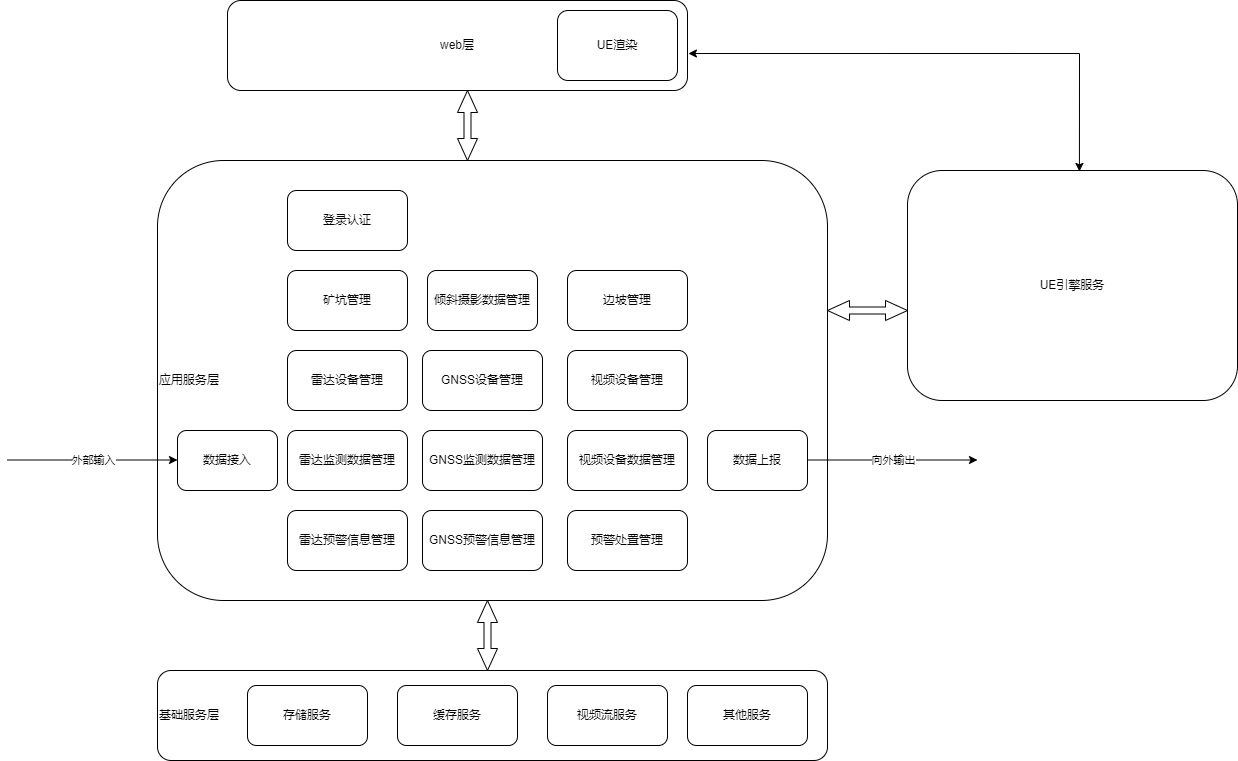

The diagram above was exported from draw.io. Its source (the exported page's mxGraphModel, read from the mxfile embedded in the PNG):
<mxGraphModel dx="2245" dy="1997" grid="1" gridSize="10" guides="1" tooltips="1" connect="1" arrows="1" fold="1" page="1" pageScale="1" pageWidth="827" pageHeight="1169" math="0" shadow="0">
  <root>
    <mxCell id="0" />
    <mxCell id="1" parent="0" />
    <mxCell id="rZ4Ay4eNDEcmefe1dPeA-1" value="&lt;div style=&quot;&quot;&gt;&lt;span style=&quot;background-color: initial;&quot;&gt;应用服务层&lt;/span&gt;&lt;/div&gt;" style="rounded=1;whiteSpace=wrap;html=1;align=left;" parent="1" vertex="1">
      <mxGeometry x="130" y="130" width="670" height="440" as="geometry" />
    </mxCell>
    <mxCell id="rZ4Ay4eNDEcmefe1dPeA-14" value="" style="endArrow=classic;html=1;rounded=0;" parent="1" edge="1">
      <mxGeometry relative="1" as="geometry">
        <mxPoint x="-20" y="429.5" as="sourcePoint" />
        <mxPoint x="150" y="429.5" as="targetPoint" />
      </mxGeometry>
    </mxCell>
    <mxCell id="rZ4Ay4eNDEcmefe1dPeA-15" value="外部输入" style="edgeLabel;resizable=0;html=1;align=center;verticalAlign=middle;" parent="rZ4Ay4eNDEcmefe1dPeA-14" connectable="0" vertex="1">
      <mxGeometry relative="1" as="geometry" />
    </mxCell>
    <mxCell id="rZ4Ay4eNDEcmefe1dPeA-16" value="" style="endArrow=classic;html=1;rounded=0;" parent="1" edge="1">
      <mxGeometry relative="1" as="geometry">
        <mxPoint x="780" y="429.5" as="sourcePoint" />
        <mxPoint x="950" y="429.5" as="targetPoint" />
      </mxGeometry>
    </mxCell>
    <mxCell id="rZ4Ay4eNDEcmefe1dPeA-17" value="向外输出" style="edgeLabel;resizable=0;html=1;align=center;verticalAlign=middle;" parent="rZ4Ay4eNDEcmefe1dPeA-16" connectable="0" vertex="1">
      <mxGeometry relative="1" as="geometry" />
    </mxCell>
    <mxCell id="pnZI8_RA-fiM7UvSgAAQ-1" value="数据接入" style="rounded=1;whiteSpace=wrap;html=1;" parent="1" vertex="1">
      <mxGeometry x="150" y="400" width="100" height="60" as="geometry" />
    </mxCell>
    <mxCell id="pnZI8_RA-fiM7UvSgAAQ-3" value="数据上报" style="rounded=1;whiteSpace=wrap;html=1;" parent="1" vertex="1">
      <mxGeometry x="680" y="400" width="100" height="60" as="geometry" />
    </mxCell>
    <mxCell id="pnZI8_RA-fiM7UvSgAAQ-4" value="矿坑管理" style="rounded=1;whiteSpace=wrap;html=1;align=center;" parent="1" vertex="1">
      <mxGeometry x="260" y="240" width="120" height="60" as="geometry" />
    </mxCell>
    <mxCell id="pnZI8_RA-fiM7UvSgAAQ-5" value="雷达设备管理" style="rounded=1;whiteSpace=wrap;html=1;" parent="1" vertex="1">
      <mxGeometry x="260" y="320" width="120" height="60" as="geometry" />
    </mxCell>
    <mxCell id="pnZI8_RA-fiM7UvSgAAQ-6" value="雷达监测数据管理" style="rounded=1;whiteSpace=wrap;html=1;" parent="1" vertex="1">
      <mxGeometry x="260" y="400" width="120" height="60" as="geometry" />
    </mxCell>
    <mxCell id="pnZI8_RA-fiM7UvSgAAQ-7" value="GNSS监测数据管理" style="rounded=1;whiteSpace=wrap;html=1;" parent="1" vertex="1">
      <mxGeometry x="395" y="400" width="120" height="60" as="geometry" />
    </mxCell>
    <mxCell id="pnZI8_RA-fiM7UvSgAAQ-8" value="边坡管理" style="rounded=1;whiteSpace=wrap;html=1;" parent="1" vertex="1">
      <mxGeometry x="540" y="240" width="120" height="60" as="geometry" />
    </mxCell>
    <mxCell id="pnZI8_RA-fiM7UvSgAAQ-9" value="视频设备数据管理" style="rounded=1;whiteSpace=wrap;html=1;" parent="1" vertex="1">
      <mxGeometry x="540" y="400" width="120" height="60" as="geometry" />
    </mxCell>
    <mxCell id="pnZI8_RA-fiM7UvSgAAQ-10" value="倾斜摄影数据管理" style="rounded=1;whiteSpace=wrap;html=1;" parent="1" vertex="1">
      <mxGeometry x="400" y="240" width="110" height="60" as="geometry" />
    </mxCell>
    <mxCell id="pnZI8_RA-fiM7UvSgAAQ-11" value="GNSS设备管理" style="rounded=1;whiteSpace=wrap;html=1;" parent="1" vertex="1">
      <mxGeometry x="395" y="320" width="120" height="60" as="geometry" />
    </mxCell>
    <mxCell id="pnZI8_RA-fiM7UvSgAAQ-12" value="视频设备管理" style="rounded=1;whiteSpace=wrap;html=1;" parent="1" vertex="1">
      <mxGeometry x="540" y="320" width="120" height="60" as="geometry" />
    </mxCell>
    <mxCell id="pnZI8_RA-fiM7UvSgAAQ-16" value="雷达预警信息管理" style="rounded=1;whiteSpace=wrap;html=1;" parent="1" vertex="1">
      <mxGeometry x="260" y="480" width="120" height="60" as="geometry" />
    </mxCell>
    <mxCell id="pnZI8_RA-fiM7UvSgAAQ-17" value="GNSS预警信息管理" style="rounded=1;whiteSpace=wrap;html=1;" parent="1" vertex="1">
      <mxGeometry x="395" y="480" width="120" height="60" as="geometry" />
    </mxCell>
    <mxCell id="pnZI8_RA-fiM7UvSgAAQ-18" value="预警处置管理" style="rounded=1;whiteSpace=wrap;html=1;" parent="1" vertex="1">
      <mxGeometry x="540" y="480" width="120" height="60" as="geometry" />
    </mxCell>
    <mxCell id="pnZI8_RA-fiM7UvSgAAQ-19" value="登录认证" style="rounded=1;whiteSpace=wrap;html=1;align=center;" parent="1" vertex="1">
      <mxGeometry x="260" y="160" width="120" height="60" as="geometry" />
    </mxCell>
    <mxCell id="pnZI8_RA-fiM7UvSgAAQ-20" value="基础服务层" style="rounded=1;whiteSpace=wrap;html=1;align=left;" parent="1" vertex="1">
      <mxGeometry x="130" y="640" width="670" height="90" as="geometry" />
    </mxCell>
    <mxCell id="pnZI8_RA-fiM7UvSgAAQ-23" value="存储服务" style="rounded=1;whiteSpace=wrap;html=1;" parent="1" vertex="1">
      <mxGeometry x="220" y="655" width="120" height="60" as="geometry" />
    </mxCell>
    <mxCell id="pnZI8_RA-fiM7UvSgAAQ-24" value="缓存服务" style="rounded=1;whiteSpace=wrap;html=1;" parent="1" vertex="1">
      <mxGeometry x="370" y="655" width="120" height="60" as="geometry" />
    </mxCell>
    <mxCell id="pnZI8_RA-fiM7UvSgAAQ-25" value="视频流服务" style="rounded=1;whiteSpace=wrap;html=1;" parent="1" vertex="1">
      <mxGeometry x="520" y="655" width="120" height="60" as="geometry" />
    </mxCell>
    <mxCell id="pnZI8_RA-fiM7UvSgAAQ-26" value="UE引擎服务" style="rounded=1;whiteSpace=wrap;html=1;" parent="1" vertex="1">
      <mxGeometry x="880" y="140" width="330" height="230" as="geometry" />
    </mxCell>
    <mxCell id="pnZI8_RA-fiM7UvSgAAQ-27" value="web层" style="rounded=1;whiteSpace=wrap;html=1;" parent="1" vertex="1">
      <mxGeometry x="200" y="-30" width="460" height="90" as="geometry" />
    </mxCell>
    <mxCell id="pnZI8_RA-fiM7UvSgAAQ-28" value="" style="html=1;shadow=0;dashed=0;align=center;verticalAlign=middle;shape=mxgraph.arrows2.twoWayArrow;dy=0.65;dx=22;direction=south;" parent="1" vertex="1">
      <mxGeometry x="430" y="60" width="20" height="70" as="geometry" />
    </mxCell>
    <mxCell id="pnZI8_RA-fiM7UvSgAAQ-29" value="" style="html=1;shadow=0;dashed=0;align=center;verticalAlign=middle;shape=mxgraph.arrows2.twoWayArrow;dy=0.65;dx=22;direction=west;" parent="1" vertex="1">
      <mxGeometry x="800" y="270" width="80" height="20" as="geometry" />
    </mxCell>
    <mxCell id="pnZI8_RA-fiM7UvSgAAQ-39" value="" style="html=1;shadow=0;dashed=0;align=center;verticalAlign=middle;shape=mxgraph.arrows2.twoWayArrow;dy=0.65;dx=22;direction=south;" parent="1" vertex="1">
      <mxGeometry x="450" y="570" width="20" height="70" as="geometry" />
    </mxCell>
    <mxCell id="pnZI8_RA-fiM7UvSgAAQ-40" value="" style="endArrow=classic;startArrow=classic;html=1;rounded=0;exitX=1.002;exitY=0.589;exitDx=0;exitDy=0;exitPerimeter=0;entryX=0.521;entryY=0.004;entryDx=0;entryDy=0;entryPerimeter=0;" parent="1" source="pnZI8_RA-fiM7UvSgAAQ-27" target="pnZI8_RA-fiM7UvSgAAQ-26" edge="1">
      <mxGeometry width="50" height="50" relative="1" as="geometry">
        <mxPoint x="640" y="170" as="sourcePoint" />
        <mxPoint x="690" y="120" as="targetPoint" />
        <Array as="points">
          <mxPoint x="1052" y="23" />
        </Array>
      </mxGeometry>
    </mxCell>
    <mxCell id="pnZI8_RA-fiM7UvSgAAQ-41" value="UE渲染" style="rounded=1;whiteSpace=wrap;html=1;" parent="1" vertex="1">
      <mxGeometry x="530" y="-20" width="120" height="70" as="geometry" />
    </mxCell>
    <mxCell id="pnZI8_RA-fiM7UvSgAAQ-42" value="其他服务" style="rounded=1;whiteSpace=wrap;html=1;" parent="1" vertex="1">
      <mxGeometry x="660" y="655" width="120" height="60" as="geometry" />
    </mxCell>
  </root>
</mxGraphModel>